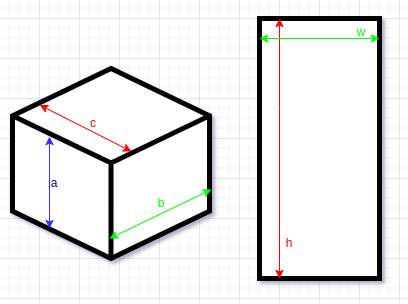

The diagram above was exported from draw.io. Its source (the exported page's mxGraphModel, read from the mxfile embedded in the PNG):
<mxGraphModel dx="683" dy="398" grid="1" gridSize="10" guides="1" tooltips="1" connect="1" arrows="1" fold="1" page="1" pageScale="1" pageWidth="827" pageHeight="1169" math="0" shadow="0">
  <root>
    <mxCell id="0" />
    <mxCell id="1" parent="0" />
    <mxCell id="pMbNli6WBrE03z2hzzK7-4" value="" style="rounded=0;whiteSpace=wrap;html=1;strokeWidth=5;" vertex="1" parent="1">
      <mxGeometry x="580" y="120" width="120" height="260" as="geometry" />
    </mxCell>
    <mxCell id="pMbNli6WBrE03z2hzzK7-5" value="" style="endArrow=classic;startArrow=classic;html=1;rounded=0;shadow=0;strokeColor=#ff0000;" edge="1" parent="1">
      <mxGeometry width="50" height="50" relative="1" as="geometry">
        <mxPoint x="600" y="380" as="sourcePoint" />
        <mxPoint x="600" y="120" as="targetPoint" />
        <Array as="points">
          <mxPoint x="600" y="210" />
        </Array>
      </mxGeometry>
    </mxCell>
    <mxCell id="pMbNli6WBrE03z2hzzK7-6" value="&lt;font color=&quot;#ff0000&quot;&gt;h&lt;/font&gt;" style="text;html=1;strokeColor=none;fillColor=none;align=center;verticalAlign=middle;whiteSpace=wrap;rounded=0;" vertex="1" parent="1">
      <mxGeometry x="580" y="330" width="60" height="30" as="geometry" />
    </mxCell>
    <mxCell id="pMbNli6WBrE03z2hzzK7-7" value="" style="endArrow=classic;startArrow=classic;html=1;rounded=0;strokeColor=#00ff00;" edge="1" parent="1">
      <mxGeometry width="50" height="50" relative="1" as="geometry">
        <mxPoint x="580" y="140" as="sourcePoint" />
        <mxPoint x="700" y="140" as="targetPoint" />
      </mxGeometry>
    </mxCell>
    <mxCell id="pMbNli6WBrE03z2hzzK7-8" value="&lt;font color=&quot;#00ff00&quot;&gt;w&lt;/font&gt;" style="text;html=1;strokeColor=none;fillColor=none;align=center;verticalAlign=middle;whiteSpace=wrap;rounded=0;" vertex="1" parent="1">
      <mxGeometry x="652" y="119" width="60" height="30" as="geometry" />
    </mxCell>
    <mxCell id="pMbNli6WBrE03z2hzzK7-9" value="" style="html=1;whiteSpace=wrap;shape=isoCube2;backgroundOutline=1;isoAngle=15;strokeWidth=5;" vertex="1" parent="1">
      <mxGeometry x="333" y="170" width="197" height="190" as="geometry" />
    </mxCell>
    <mxCell id="pMbNli6WBrE03z2hzzK7-15" value="" style="endArrow=classic;startArrow=classic;html=1;rounded=0;entryX=0.188;entryY=0.358;entryDx=0;entryDy=0;entryPerimeter=0;strokeColor=#3333FF;" edge="1" parent="1" target="pMbNli6WBrE03z2hzzK7-9">
      <mxGeometry width="50" height="50" relative="1" as="geometry">
        <mxPoint x="370" y="330" as="sourcePoint" />
        <mxPoint x="420" y="280" as="targetPoint" />
      </mxGeometry>
    </mxCell>
    <mxCell id="pMbNli6WBrE03z2hzzK7-18" value="" style="endArrow=classic;startArrow=classic;html=1;rounded=0;entryX=1.01;entryY=0.637;entryDx=0;entryDy=0;entryPerimeter=0;strokeColor=#00FF00;" edge="1" parent="1" target="pMbNli6WBrE03z2hzzK7-9">
      <mxGeometry width="50" height="50" relative="1" as="geometry">
        <mxPoint x="430" y="340" as="sourcePoint" />
        <mxPoint x="480" y="290" as="targetPoint" />
      </mxGeometry>
    </mxCell>
    <mxCell id="pMbNli6WBrE03z2hzzK7-19" value="&lt;font color=&quot;#0000cc&quot;&gt;a&lt;/font&gt;" style="text;html=1;strokeColor=none;fillColor=none;align=center;verticalAlign=middle;whiteSpace=wrap;rounded=0;" vertex="1" parent="1">
      <mxGeometry x="345" y="270" width="60" height="30" as="geometry" />
    </mxCell>
    <mxCell id="pMbNli6WBrE03z2hzzK7-20" value="&lt;font color=&quot;#00ff00&quot;&gt;b&lt;/font&gt;" style="text;html=1;strokeColor=none;fillColor=none;align=center;verticalAlign=middle;whiteSpace=wrap;rounded=0;" vertex="1" parent="1">
      <mxGeometry x="452" y="290" width="60" height="30" as="geometry" />
    </mxCell>
    <mxCell id="pMbNli6WBrE03z2hzzK7-22" value="" style="endArrow=classic;startArrow=classic;html=1;rounded=0;entryX=0.138;entryY=0.192;entryDx=0;entryDy=0;entryPerimeter=0;strokeColor=#ff0000;" edge="1" parent="1" target="pMbNli6WBrE03z2hzzK7-9">
      <mxGeometry width="50" height="50" relative="1" as="geometry">
        <mxPoint x="452" y="253" as="sourcePoint" />
        <mxPoint x="403.0000000000007" y="183" as="targetPoint" />
      </mxGeometry>
    </mxCell>
    <mxCell id="pMbNli6WBrE03z2hzzK7-23" value="&lt;font color=&quot;#ff0303&quot;&gt;c&lt;/font&gt;" style="text;html=1;strokeColor=none;fillColor=none;align=center;verticalAlign=middle;whiteSpace=wrap;rounded=0;" vertex="1" parent="1">
      <mxGeometry x="384" y="210" width="60" height="30" as="geometry" />
    </mxCell>
  </root>
</mxGraphModel>